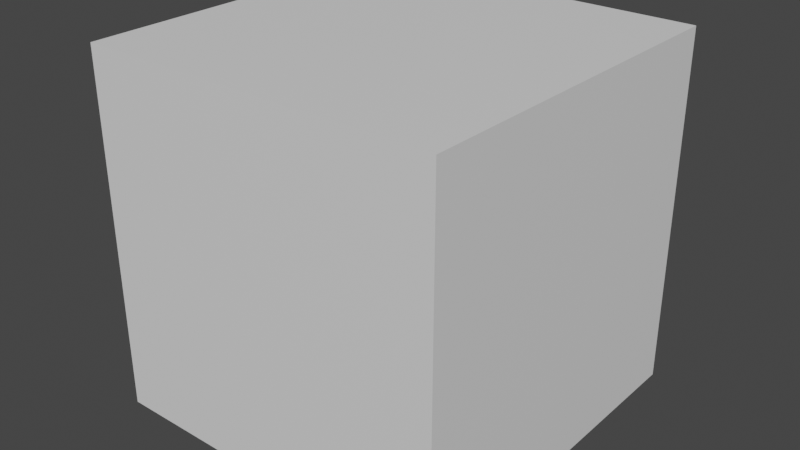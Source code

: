 # Source: shader_nodes.blend  (saved by Blender 4.2.66; exported with 4.5.12 LTS)
import bpy
from mathutils import Matrix  # noqa: F401  (used for matrix-valued properties, if any)

bpy.ops.wm.read_factory_settings(use_empty=True)
scene = bpy.context.scene
scene.name = 'Scene'

# ---- collections
col_collection = bpy.data.collections.new('Collection'); scene.collection.children.link(col_collection)
col_render = bpy.data.collections.new('Render'); scene.collection.children.link(col_render)

# ---- materials (node trees are filled in below, after node groups)
mat_pattern_mask = bpy.data.materials.new('Pattern mask')

# ---- node groups
ng_pattern_mask_splitter = bpy.data.node_groups.new('Pattern mask splitter', 'ShaderNodeTree')
_s = ng_pattern_mask_splitter.interface.new_socket(name='None', in_out='OUTPUT', socket_type='NodeSocketFloat')
_s = ng_pattern_mask_splitter.interface.new_socket(name='Pattern 1', in_out='OUTPUT', socket_type='NodeSocketFloat')
_s = ng_pattern_mask_splitter.interface.new_socket(name='Pattern 2', in_out='OUTPUT', socket_type='NodeSocketFloat')
_s = ng_pattern_mask_splitter.interface.new_socket(name='Pattern 3', in_out='OUTPUT', socket_type='NodeSocketFloat')
_s = ng_pattern_mask_splitter.interface.new_socket(name='Pattern', in_out='INPUT', socket_type='NodeSocketColor')
_N = ng_pattern_mask_splitter.nodes; _L = ng_pattern_mask_splitter.links
n0 = _N.new('NodeGroupOutput'); n0.name = 'Group Output'; n0.location = (1000, 24)
n1 = _N.new('NodeGroupInput'); n1.name = 'Group Input'; n1.location = (-205, 15)
n2 = _N.new('ShaderNodeMath'); n2.name = 'Math.002'; n2.location = (463, 467)
n2.label = 'Black'
n2.operation = 'LESS_THAN'
n2.inputs[1].default_value = 0.25
n3 = _N.new('ShaderNodeMath'); n3.name = 'Math.004'; n3.location = (202, 269)
n3.operation = 'GREATER_THAN'
n3.inputs[1].default_value = 0.25
n4 = _N.new('ShaderNodeMath'); n4.name = 'Math.005'; n4.location = (202, 89)
n4.operation = 'LESS_THAN'
n5 = _N.new('ShaderNodeMath'); n5.name = 'Math.006'; n5.location = (463, 218)
n5.label = 'P1'
n5.operation = 'MULTIPLY'
n6 = _N.new('NodeReroute'); n6.name = 'Reroute.001'; n6.location = (144, 160)
n6.width = 16
n7 = _N.new('ShaderNodeMath'); n7.name = 'Math.007'; n7.location = (202, -96)
n7.operation = 'GREATER_THAN'
n8 = _N.new('ShaderNodeMath'); n8.name = 'Math.008'; n8.location = (202, -276)
n8.operation = 'LESS_THAN'
n8.inputs[1].default_value = 0.75
n9 = _N.new('ShaderNodeMath'); n9.name = 'Math.009'; n9.location = (463, -113)
n9.label = 'P2'
n9.operation = 'MULTIPLY'
n10 = _N.new('NodeReroute'); n10.name = 'Reroute.002'; n10.location = (144, -206)
n10.width = 16
n11 = _N.new('ShaderNodeMath'); n11.name = 'Math.003'; n11.location = (463, -452)
n11.label = 'P3'
n11.operation = 'GREATER_THAN'
n11.inputs[1].default_value = 0.75
n12 = _N.new('NodeReroute'); n12.name = 'Reroute'; n12.location = (144, -558)
n12.width = 16
n13 = _N.new('NodeReroute'); n13.name = 'Reroute.003'; n13.location = (144, 356)
n13.width = 16
n14 = _N.new('NodeReroute'); n14.name = 'Reroute.004'; n14.location = (144, -23)
n14.width = 16
n15 = _N.new('NodeReroute'); n15.name = 'Reroute.005'; n15.location = (144, -386)
n15.width = 16
_L.new(n6.outputs[0], n3.inputs[0])
_L.new(n13.outputs[0], n2.inputs[0])
_L.new(n14.outputs[0], n10.inputs[0])
_L.new(n12.outputs[0], n11.inputs[0])
_L.new(n14.outputs[0], n4.inputs[0])
_L.new(n3.outputs[0], n5.inputs[0])
_L.new(n15.outputs[0], n12.inputs[0])
_L.new(n7.outputs[0], n9.inputs[0])
_L.new(n15.outputs[0], n8.inputs[0])
_L.new(n4.outputs[0], n5.inputs[1])
_L.new(n10.outputs[0], n7.inputs[0])
_L.new(n8.outputs[0], n9.inputs[1])
_L.new(n10.outputs[0], n15.inputs[0])
_L.new(n1.outputs[0], n14.inputs[0])
_L.new(n14.outputs[0], n6.inputs[0])
_L.new(n6.outputs[0], n13.inputs[0])
_L.new(n2.outputs[0], n0.inputs[0])
_L.new(n5.outputs[0], n0.inputs[1])
_L.new(n9.outputs[0], n0.inputs[2])
_L.new(n11.outputs[0], n0.inputs[3])
n0.is_active_output = True
ng_pattern = bpy.data.node_groups.new('Pattern', 'ShaderNodeTree')
_s = ng_pattern.interface.new_socket(name='Color', in_out='OUTPUT', socket_type='NodeSocketColor')
_s.default_value = (0.8, 0.8, 0.8, 1.0)
_s = ng_pattern.interface.new_socket(name='Alpha', in_out='OUTPUT', socket_type='NodeSocketFloat')
_s.default_value = 1.0
_s = ng_pattern.interface.new_socket(name='Pattern mask', in_out='INPUT', socket_type='NodeSocketColor')
_s.hide_value = True
_s.description = 'Pattern mask input. Four tones: 0-0.25, 0.25-0.5,  0.5-0.75, 0.75-1. Can be tested with a gradient'
_s = ng_pattern.interface.new_socket(name='Alpha', in_out='INPUT', socket_type='NodeSocketFloat')
_s.default_value = 1.0
_s.hide_value = True
_s.description = 'Alpha channel of the pattern (wear and tear for example)'
ng_pattern.interface.new_panel('Debug')
_s = ng_pattern.interface.new_socket(name='Mask 1', in_out='OUTPUT', socket_type='NodeSocketFloat')
_s = ng_pattern.interface.new_socket(name='Mask 2', in_out='OUTPUT', socket_type='NodeSocketFloat')
_s = ng_pattern.interface.new_socket(name='Mask 3', in_out='OUTPUT', socket_type='NodeSocketFloat')
ng_pattern.interface.new_panel('Colors')
_s = ng_pattern.interface.new_socket(name='Color 1', in_out='INPUT', socket_type='NodeSocketColor')
_s.default_value = (1.0, 0.0, 0.0, 1.0)
_s = ng_pattern.interface.new_socket(name='Color 2', in_out='INPUT', socket_type='NodeSocketColor')
_s.default_value = (0.0, 1.0, 0.0, 1.0)
_s = ng_pattern.interface.new_socket(name='Color 3', in_out='INPUT', socket_type='NodeSocketColor')
_s.default_value = (0.0, 0.0, 1.0, 1.0)
_N = ng_pattern.nodes; _L = ng_pattern.links
n0 = _N.new('NodeGroupOutput'); n0.name = 'Group Output'; n0.location = (643, -159)
n1 = _N.new('NodeGroupInput'); n1.name = 'Group Input'; n1.location = (-626, -171)
n2 = _N.new('ShaderNodeGroup'); n2.name = 'Group'; n2.location = (-359, -59)
n2.node_tree = ng_pattern_mask_splitter
n3 = _N.new('ShaderNodeMix'); n3.name = 'Mix.005'; n3.location = (8, 11)
n3.data_type = 'RGBA'
n3.blend_type = 'COLOR'
n4 = _N.new('ShaderNodeMix'); n4.name = 'Mix.006'; n4.location = (186, 38)
n4.data_type = 'RGBA'
n4.blend_type = 'COLOR'
n5 = _N.new('ShaderNodeMix'); n5.name = 'Mix.007'; n5.location = (-158, -27)
n5.data_type = 'RGBA'
n5.blend_type = 'COLOR'
n5.inputs[6].default_value = (1.0, 1.0, 1.0, 1.0)
n6 = _N.new('ShaderNodeMix'); n6.name = 'Mix.008'; n6.location = (359, 59)
n6.data_type = 'RGBA'
n6.blend_type = 'COLOR'
n6.inputs[7].default_value = (1.0, 1.0, 1.0, 1.0)
_L.new(n2.outputs[3], n5.inputs[0])
_L.new(n2.outputs[0], n6.inputs[0])
_L.new(n2.outputs[2], n3.inputs[0])
_L.new(n4.outputs[2], n6.inputs[6])
_L.new(n3.outputs[2], n4.inputs[6])
_L.new(n2.outputs[1], n4.inputs[0])
_L.new(n5.outputs[2], n3.inputs[6])
_L.new(n1.outputs[0], n2.inputs[0])
_L.new(n6.outputs[2], n0.inputs[0])
_L.new(n1.outputs[1], n0.inputs[1])
_L.new(n2.outputs[1], n0.inputs[2])
_L.new(n2.outputs[2], n0.inputs[3])
_L.new(n2.outputs[3], n0.inputs[4])
_L.new(n1.outputs[4], n5.inputs[7])
_L.new(n1.outputs[3], n3.inputs[7])
_L.new(n1.outputs[2], n4.inputs[7])
n0.is_active_output = True

# ---- material node trees
mat_pattern_mask.use_nodes = True; mat_pattern_mask.node_tree.nodes.clear()
_N = mat_pattern_mask.node_tree.nodes; _L = mat_pattern_mask.node_tree.links
n0 = _N.new('ShaderNodeBsdfPrincipled'); n0.name = 'Principled BSDF'; n0.location = (10, 300)
n1 = _N.new('ShaderNodeOutputMaterial'); n1.name = 'Material Output'; n1.location = (300, 300)
n2 = _N.new('ShaderNodeGroup'); n2.name = 'Group'; n2.location = (-238, 299)
n2.node_tree = ng_pattern
n2.inputs[0].default_value = (0.0, 0.0, 0.0, 1.0)
n2.inputs[1].default_value = 1.0
n2.inputs[2].default_value = (1.0, 0.0, 0.0, 1.0)
n2.inputs[3].default_value = (0.0, 1.0, 0.0, 1.0)
n2.inputs[4].default_value = (0.0, 0.0, 1.0, 1.0)
_L.new(n0.outputs[0], n1.inputs[0])
n1.is_active_output = True

# ---- world
world_world = bpy.data.worlds.new('World'); scene.world = world_world
world_world.use_nodes = True; world_world.node_tree.nodes.clear()
_N = world_world.node_tree.nodes; _L = world_world.node_tree.links
n0 = _N.new('ShaderNodeBackground'); n0.name = 'Background'; n0.location = (10, 300)
n0.inputs[0].default_value = (0.05, 0.05, 0.05, 1.0)
n1 = _N.new('ShaderNodeOutputWorld'); n1.name = 'World Output'; n1.location = (300, 300)
_L.new(n0.outputs[0], n1.inputs[0])
n1.is_active_output = True
world_world.use_sun_shadow = False
world_world.sun_shadow_jitter_overblur = 0.0

# ---- meshes
me_cube = bpy.data.meshes.new('Cube')
me_cube.from_pydata([(-1.0, -1.0, -1.0), (-1.0, -1.0, 1.0), (-1.0, 1.0, -1.0), (-1.0, 1.0, 1.0), (1.0, -1.0, -1.0), (1.0, -1.0, 1.0), (1.0, 1.0, -1.0), (1.0, 1.0, 1.0)], [], [(0, 1, 3, 2), (2, 3, 7, 6), (6, 7, 5, 4), (4, 5, 1, 0), (2, 6, 4, 0), (7, 3, 1, 5)])
_uv = me_cube.uv_layers.new(name='UVMap')
_uv.uv.foreach_set('vector', [0.375, 0.0, 0.625, 0.0, 0.625, 0.25, 0.375, 0.25, 0.375, 0.25, 0.625, 0.25, 0.625, 0.5, 0.375, 0.5, 0.375, 0.5, 0.625, 0.5, 0.625, 0.75, 0.375, 0.75, 0.375, 0.75, 0.625, 0.75, 0.625, 1.0, 0.375, 1.0, 0.125, 0.5, 0.375, 0.5, 0.375, 0.75, 0.125, 0.75, 0.625, 0.5, 0.875, 0.5, 0.875, 0.75, 0.625, 0.75])
me_cube.materials.append(mat_pattern_mask)
me_cube.update()

# ---- objects
ob_cube = bpy.data.objects.new('Cube', me_cube)

# ---- transforms, parenting, visibility, modifiers, constraints
ob_cube.location = (0.0, 0.0, 0.0)

# ---- collection membership
col_collection.objects.link(ob_cube)

# ---- scene / render settings (as saved in the file)
scene.frame_start = 1; scene.frame_end = 250; scene.frame_set(1)
scene.render.engine = 'BLENDER_EEVEE_NEXT'
scene.render.image_settings.color_mode = 'RGB'
scene.render.fps = 25
scene.eevee.ray_tracing_options.trace_max_roughness = 0.0
scene.eevee.use_raytracing = True
scene.view_settings.look = 'Medium Contrast'
scene.view_settings.view_transform = 'Filmic'
bpy.context.view_layer.update()

# ---- added for rendering (the .blend has no active camera and no usable light): camera, sun
cam_auto = bpy.data.cameras.new('AutoCamera')
cam_auto.lens = 50.0
cam_auto.sensor_width = 36.0
cam_auto.clip_end = 1000.0
ob_auto_camera = bpy.data.objects.new('AutoCamera', cam_auto)
scene.collection.objects.link(ob_auto_camera)
ob_auto_camera.location = (3.20507, -3.84609, 2.56406)
ob_auto_camera.rotation_euler = (1.09748, -7.21219e-08, 0.694738)
scene.camera = ob_auto_camera
light_auto_sun = bpy.data.lights.new('AutoSun', 'SUN')
light_auto_sun.energy = 3.0
light_auto_sun.angle = 0.0523599
ob_auto_sun = bpy.data.objects.new('AutoSun', light_auto_sun)
scene.collection.objects.link(ob_auto_sun)
ob_auto_sun.rotation_euler = (0.872665, 0.174533, 0.523599)
bpy.context.view_layer.update()
